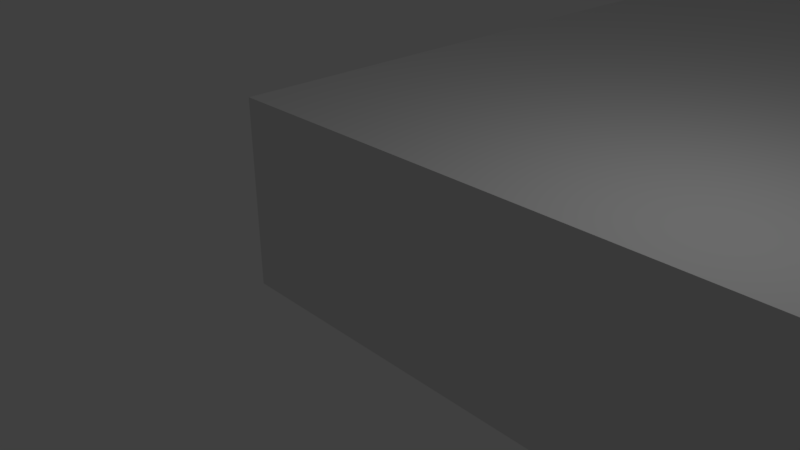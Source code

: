 # Source: femto-beacon-esp32coin_r1.0.0_JIG.blend  (saved by Blender 2.79.0; exported with 4.5.12 LTS)
import bpy
from mathutils import Matrix  # noqa: F401  (used for matrix-valued properties, if any)

bpy.ops.wm.read_factory_settings(use_empty=True)
scene = bpy.context.scene
scene.name = 'Scene'

# ---- collections
col_collection_1 = bpy.data.collections.new('Collection 1'); scene.collection.children.link(col_collection_1)

# ---- world
world_world = bpy.data.worlds.new('World'); scene.world = world_world
world_world.color = (0.05088, 0.05088, 0.05088)
world_world.use_sun_shadow = False
world_world.sun_shadow_jitter_overblur = 0.0
world_world.cycles.sampling_method = 'MANUAL'

# ---- cameras
cam_camera = bpy.data.cameras.new('Camera')
cam_camera.clip_end = 100.0
cam_camera.lens = 35.0
cam_camera.sensor_width = 32.0
cam_camera.sensor_height = 18.0
cam_camera.ortho_scale = 7.314
cam_camera.dof.focus_distance = 0.0
cam_camera.dof.aperture_fstop = 128.0

# ---- lights
light_lamp = bpy.data.lights.new('Lamp', 'POINT')
light_lamp.transmission_factor = 0.0
light_lamp.cutoff_distance = 30.0
light_lamp.energy = 100.0
light_lamp.shadow_buffer_clip_start = 1.001
light_lamp.shadow_soft_size = 0.1
light_lamp.shadow_maximum_resolution = 0.006
light_lamp.use_absolute_resolution = True

# ---- meshes
me_cube_001 = bpy.data.meshes.new('Cube.001')
me_cube_001.from_pydata([(-6.64, 8.625, 10.0), (-6.64, 8.625, 36.67), (-6.475, 8.608, 10.0), (-6.475, 8.608, 36.67), (-6.317, 8.56, 10.0), (-6.317, 8.56, 36.67), (-6.171, 8.482, 10.0), (-6.171, 8.482, 36.67), (-6.043, 8.377, 10.0), (-6.043, 8.377, 36.67), (-5.938, 8.249, 10.0), (-5.938, 8.249, 36.67), (-5.86, 8.103, 10.0), (-5.86, 8.103, 36.67), (-5.812, 7.945, 10.0), (-5.812, 7.945, 36.67), (-5.795, 7.78, 10.0), (-5.795, 7.78, 36.67), (-5.812, 7.615, 10.0), (-5.812, 7.615, 36.67), (-5.86, 7.457, 10.0), (-5.86, 7.457, 36.67), (-5.938, 7.311, 10.0), (-5.938, 7.311, 36.67), (-6.043, 7.183, 10.0), (-6.043, 7.183, 36.67), (-6.171, 7.078, 10.0), (-6.171, 7.078, 36.67), (-6.317, 7.0, 10.0), (-6.317, 7.0, 36.67), (-6.475, 6.952, 10.0), (-6.475, 6.952, 36.67), (-6.64, 6.935, 10.0), (-6.64, 6.935, 36.67), (-6.805, 6.952, 10.0), (-6.805, 6.952, 36.67), (-6.963, 7.0, 10.0), (-6.963, 7.0, 36.67), (-7.109, 7.078, 10.0), (-7.109, 7.078, 36.67), (-7.237, 7.183, 10.0), (-7.237, 7.183, 36.67), (-7.342, 7.311, 10.0), (-7.342, 7.311, 36.67), (-7.42, 7.457, 10.0), (-7.42, 7.457, 36.67), (-7.468, 7.615, 10.0), (-7.468, 7.615, 36.67), (-7.485, 7.78, 10.0), (-7.485, 7.78, 36.67), (-7.468, 7.945, 10.0), (-7.468, 7.945, 36.67), (-7.42, 8.103, 10.0), (-7.42, 8.103, 36.67), (-7.342, 8.249, 10.0), (-7.342, 8.249, 36.67), (-7.237, 8.377, 10.0), (-7.237, 8.377, 36.67), (-7.109, 8.482, 10.0), (-7.109, 8.482, 36.67), (-6.963, 8.56, 10.0), (-6.963, 8.56, 36.67), (-6.805, 8.608, 10.0), (-6.805, 8.608, 36.67), (-6.64, 8.54, 38.0), (-6.492, 8.526, 38.0), (-6.349, 8.482, 38.0), (-6.218, 8.412, 38.0), (-6.102, 8.318, 38.0), (-6.008, 8.202, 38.0), (-5.938, 8.071, 38.0), (-5.894, 7.928, 38.0), (-5.88, 7.78, 38.0), (-5.894, 7.632, 38.0), (-5.938, 7.489, 38.0), (-6.008, 7.358, 38.0), (-6.102, 7.242, 38.0), (-6.218, 7.148, 38.0), (-6.349, 7.078, 38.0), (-6.492, 7.034, 38.0), (-6.64, 7.02, 38.0), (-6.788, 7.034, 38.0), (-6.931, 7.078, 38.0), (-7.062, 7.148, 38.0), (-7.178, 7.242, 38.0), (-7.272, 7.358, 38.0), (-7.342, 7.489, 38.0), (-7.386, 7.632, 38.0), (-7.4, 7.78, 38.0), (-7.386, 7.928, 38.0), (-7.342, 8.071, 38.0), (-7.272, 8.202, 38.0), (-7.178, 8.318, 38.0), (-7.062, 8.412, 38.0), (-6.931, 8.482, 38.0), (-6.788, 8.526, 38.0), (6.907, 8.625, 10.0), (6.907, 8.625, 36.67), (7.071, 8.608, 10.0), (7.071, 8.608, 36.67), (7.23, 8.56, 10.0), (7.23, 8.56, 36.67), (7.376, 8.482, 10.0), (7.376, 8.482, 36.67), (7.504, 8.377, 10.0), (7.504, 8.377, 36.67), (7.609, 8.249, 10.0), (7.609, 8.249, 36.67), (7.687, 8.103, 10.0), (7.687, 8.103, 36.67), (7.735, 7.945, 10.0), (7.735, 7.945, 36.67), (7.751, 7.78, 10.0), (7.751, 7.78, 36.67), (7.735, 7.615, 10.0), (7.735, 7.615, 36.67), (7.687, 7.457, 10.0), (7.687, 7.457, 36.67), (7.609, 7.311, 10.0), (7.609, 7.311, 36.67), (7.504, 7.183, 10.0), (7.504, 7.183, 36.67), (7.376, 7.078, 10.0), (7.376, 7.078, 36.67), (7.23, 7.0, 10.0), (7.23, 7.0, 36.67), (7.071, 6.952, 10.0), (7.071, 6.952, 36.67), (6.907, 6.935, 10.0), (6.907, 6.935, 36.67), (6.742, 6.952, 10.0), (6.742, 6.952, 36.67), (6.583, 7.0, 10.0), (6.583, 7.0, 36.67), (6.437, 7.078, 10.0), (6.437, 7.078, 36.67), (6.309, 7.183, 10.0), (6.309, 7.183, 36.67), (6.204, 7.311, 10.0), (6.204, 7.311, 36.67), (6.126, 7.457, 10.0), (6.126, 7.457, 36.67), (6.078, 7.615, 10.0), (6.078, 7.615, 36.67), (6.062, 7.78, 10.0), (6.062, 7.78, 36.67), (6.078, 7.945, 10.0), (6.078, 7.945, 36.67), (6.126, 8.103, 10.0), (6.126, 8.103, 36.67), (6.204, 8.249, 10.0), (6.204, 8.249, 36.67), (6.309, 8.377, 10.0), (6.309, 8.377, 36.67), (6.437, 8.482, 10.0), (6.437, 8.482, 36.67), (6.583, 8.56, 10.0), (6.583, 8.56, 36.67), (6.742, 8.608, 10.0), (6.742, 8.608, 36.67), (6.907, 8.54, 38.0), (7.055, 8.526, 38.0), (7.198, 8.482, 38.0), (7.329, 8.412, 38.0), (7.444, 8.318, 38.0), (7.539, 8.202, 38.0), (7.609, 8.071, 38.0), (7.652, 7.928, 38.0), (7.667, 7.78, 38.0), (7.652, 7.632, 38.0), (7.609, 7.489, 38.0), (7.539, 7.358, 38.0), (7.444, 7.242, 38.0), (7.329, 7.148, 38.0), (7.198, 7.078, 38.0), (7.055, 7.034, 38.0), (6.907, 7.02, 38.0), (6.758, 7.034, 38.0), (6.616, 7.078, 38.0), (6.484, 7.148, 38.0), (6.369, 7.242, 38.0), (6.275, 7.358, 38.0), (6.204, 7.489, 38.0), (6.161, 7.632, 38.0), (6.146, 7.78, 38.0), (6.161, 7.928, 38.0), (6.204, 8.071, 38.0), (6.275, 8.202, 38.0), (6.369, 8.318, 38.0), (6.484, 8.412, 38.0), (6.616, 8.482, 38.0), (6.758, 8.526, 38.0), (-10.0, -10.0, -10.0), (-10.0, -10.0, 10.0), (-10.0, 10.0, -10.0), (-10.0, 10.0, 10.0), (10.0, -10.0, -10.0), (10.0, -10.0, 10.0), (10.0, 10.0, -10.0), (10.0, 10.0, 10.0)], [], [(0, 1, 3, 2), (2, 3, 5, 4), (4, 5, 7, 6), (6, 7, 9, 8), (8, 9, 11, 10), (10, 11, 13, 12), (12, 13, 15, 14), (14, 15, 17, 16), (16, 17, 19, 18), (18, 19, 21, 20), (20, 21, 23, 22), (22, 23, 25, 24), (24, 25, 27, 26), (26, 27, 29, 28), (28, 29, 31, 30), (30, 31, 33, 32), (32, 33, 35, 34), (34, 35, 37, 36), (36, 37, 39, 38), (38, 39, 41, 40), (40, 41, 43, 42), (42, 43, 45, 44), (44, 45, 47, 46), (46, 47, 49, 48), (48, 49, 51, 50), (50, 51, 53, 52), (52, 53, 55, 54), (54, 55, 57, 56), (56, 57, 59, 58), (58, 59, 61, 60), (23, 21, 74, 75), (60, 61, 63, 62), (62, 63, 1, 0), (0, 2, 4, 6, 8, 10, 12, 14, 16, 18, 20, 22, 24, 26, 28, 30, 32, 34, 36, 38, 40, 42, 44, 46, 48, 50, 52, 54, 56, 58, 60, 62), (65, 64, 95, 94, 93, 92, 91, 90, 89, 88, 87, 86, 85, 84, 83, 82, 81, 80, 79, 78, 77, 76, 75, 74, 73, 72, 71, 70, 69, 68, 67, 66), (41, 39, 83, 84), (59, 57, 92, 93), (15, 13, 70, 71), (33, 31, 79, 80), (51, 49, 88, 89), (7, 5, 66, 67), (25, 23, 75, 76), (43, 41, 84, 85), (61, 59, 93, 94), (17, 15, 71, 72), (35, 33, 80, 81), (53, 51, 89, 90), (9, 7, 67, 68), (27, 25, 76, 77), (45, 43, 85, 86), (63, 61, 94, 95), (19, 17, 72, 73), (37, 35, 81, 82), (55, 53, 90, 91), (11, 9, 68, 69), (29, 27, 77, 78), (47, 45, 86, 87), (3, 1, 64, 65), (1, 63, 95, 64), (21, 19, 73, 74), (39, 37, 82, 83), (57, 55, 91, 92), (13, 11, 69, 70), (31, 29, 78, 79), (49, 47, 87, 88), (5, 3, 65, 66), (96, 97, 99, 98), (98, 99, 101, 100), (100, 101, 103, 102), (102, 103, 105, 104), (104, 105, 107, 106), (106, 107, 109, 108), (108, 109, 111, 110), (110, 111, 113, 112), (112, 113, 115, 114), (114, 115, 117, 116), (116, 117, 119, 118), (118, 119, 121, 120), (120, 121, 123, 122), (122, 123, 125, 124), (124, 125, 127, 126), (126, 127, 129, 128), (128, 129, 131, 130), (130, 131, 133, 132), (132, 133, 135, 134), (134, 135, 137, 136), (136, 137, 139, 138), (138, 139, 141, 140), (140, 141, 143, 142), (142, 143, 145, 144), (144, 145, 147, 146), (146, 147, 149, 148), (148, 149, 151, 150), (150, 151, 153, 152), (152, 153, 155, 154), (154, 155, 157, 156), (119, 117, 170, 171), (156, 157, 159, 158), (158, 159, 97, 96), (161, 160, 191, 190, 189, 188, 187, 186, 185, 184, 183, 182, 181, 180, 179, 178, 177, 176, 175, 174, 173, 172, 171, 170, 169, 168, 167, 166, 165, 164, 163, 162), (137, 135, 179, 180), (155, 153, 188, 189), (111, 109, 166, 167), (129, 127, 175, 176), (147, 145, 184, 185), (103, 101, 162, 163), (121, 119, 171, 172), (139, 137, 180, 181), (157, 155, 189, 190), (113, 111, 167, 168), (131, 129, 176, 177), (149, 147, 185, 186), (105, 103, 163, 164), (123, 121, 172, 173), (141, 139, 181, 182), (159, 157, 190, 191), (115, 113, 168, 169), (133, 131, 177, 178), (151, 149, 186, 187), (107, 105, 164, 165), (125, 123, 173, 174), (143, 141, 182, 183), (99, 97, 160, 161), (97, 159, 191, 160), (117, 115, 169, 170), (135, 133, 178, 179), (153, 151, 187, 188), (109, 107, 165, 166), (127, 125, 174, 175), (145, 143, 183, 184), (101, 99, 161, 162), (192, 193, 195, 194), (194, 195, 199, 198), (198, 199, 197, 196), (196, 197, 193, 192), (194, 198, 196, 192), (199, 112, 114, 116, 118, 120, 122, 124, 126, 128, 130, 132, 134, 136, 138, 140, 142, 144, 16, 18, 20, 22, 24, 26, 28, 30, 32, 34, 36, 38, 40, 42, 44, 46, 48, 195, 193, 197), (195, 144, 146, 148, 150, 152, 154, 156, 158, 96, 98, 100, 102, 104, 106, 108, 110, 112, 199), (195, 48, 50, 52, 54, 56, 58, 60, 62, 0, 2, 4, 6, 8, 10, 12, 14, 16, 144)])
me_cube_001.use_remesh_preserve_volume = False
me_cube_001.use_remesh_preserve_attributes = False
me_cube_001.use_mirror_vertex_groups = False
me_cube_001.update()

# ---- objects
ob_cube = bpy.data.objects.new('Cube', me_cube_001)
ob_lamp = bpy.data.objects.new('Lamp', light_lamp)
ob_camera = bpy.data.objects.new('Camera', cam_camera)

# ---- transforms, parenting, visibility, modifiers, constraints
ob_cube.location = (12.5, 15.0, 0.0)
ob_cube.scale = (1.5, 1.5, 0.15)
ob_cube.lineart.crease_threshold = 0.0
ob_lamp.location = (4.076, 1.005, 5.904)
ob_lamp.rotation_euler = (0.6503, 0.05522, 1.866)
ob_lamp.lock_rotations_4d = False
ob_lamp.empty_display_type = 'ARROWS'
ob_lamp.color = (0.0, 0.0, 0.0, 0.0)
ob_lamp.lineart.crease_threshold = 0.0
ob_camera.location = (7.481, -6.508, 5.344)
ob_camera.rotation_euler = (1.109, 0.0, 0.8149)
ob_camera.lock_rotations_4d = False
ob_camera.empty_display_type = 'ARROWS'
ob_camera.color = (0.0, 0.0, 0.0, 0.0)
ob_camera.display_type = 'WIRE'
ob_camera.lineart.crease_threshold = 0.0

# ---- collection membership
col_collection_1.objects.link(ob_cube)
col_collection_1.objects.link(ob_lamp)
col_collection_1.objects.link(ob_camera)

# ---- scene / render settings (as saved in the file)
scene.camera = ob_camera
scene.frame_start = 1; scene.frame_end = 250; scene.frame_set(1)
scene.render.engine = 'BLENDER_EEVEE_NEXT'
scene.render.resolution_percentage = 50
scene.render.dither_intensity = 0.0
scene.cycles.use_denoising = False
scene.cycles.samples = 128
scene.cycles.sampling_pattern = 'TABULATED_SOBOL'
scene.cycles.use_adaptive_sampling = False
scene.cycles.use_light_tree = False
scene.cycles.blur_glossy = 0.0
scene.cycles.sample_clamp_indirect = 0.0
scene.view_settings.view_transform = 'Standard'
scene.unit_settings.scale_length = 0.001
bpy.context.view_layer.update()
